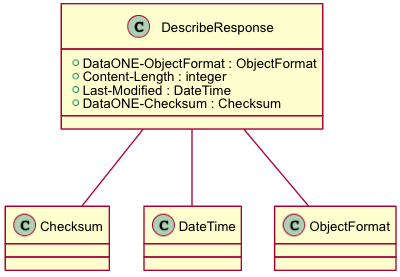

The diagram above was rendered by PlantUML. Its source (embedded in the PNG):
@startuml images/class_describeresponse.png
skinparam activityFontColor black
skinparam activityFontSize 10
skinparam activityFontName arial
skinparam activityArrowFontColor black
skinparam activityArrowFontSize 10
skinparam activityArrowFontName arial
skinparam classArrowFontColor black
skinparam classArrowFontSize 10
skinparam classArrowFontName arial
skinparam classAttributeFontColor black
skinparam classAttributeFontSize 10
skinparam classAttributeFontName arial
skinparam classFontColor black
skinparam classFontSize 10
skinparam classFontName arial
skinparam componentFontColor black
skinparam componentFontSize 10
skinparam componentFontName arial
skinparam componentArrowFontColor black
skinparam componentArrowFontSize 10
skinparam componentArrowFontName arial
skinparam noteFontColor black
skinparam noteFontSize 10
skinparam noteFontName arial
skinparam packageFontColor black
skinparam packageFontSize 10
skinparam packageFontName arial
skinparam sequenceActorFontColor black
skinparam sequenceActorFontSize 10
skinparam sequenceActorFontName arial
skinparam sequenceArrowFontColor black
skinparam sequenceArrowFontSize 10
skinparam sequenceArrowFontName arial
skinparam sequenceGroupingFontColor black
skinparam sequenceGroupingFontSize 10
skinparam sequenceGroupingFontName arial
skinparam sequenceGroupingHeaderFontColor black
skinparam sequenceGroupingHeaderFontSize 10
skinparam sequenceGroupingHeaderFontName arial
skinparam sequenceParticipantFontColor black
skinparam sequenceParticipantFontSize 10
skinparam sequenceParticipantFontName arial
skinparam sequenceTitleFontColor black
skinparam sequenceTitleFontSize 10
skinparam sequenceTitleFontName arial
skinparam titleFontColor black
skinparam titleFontSize 10
skinparam titleFontName arial
skinparam usecaseFontColor black
skinparam usecaseFontSize 7
skinparam usecaseFontName arial
skinparam usecaseActorFontColor black
skinparam usecaseActorFontSize 7
skinparam usecaseActorFontName arial
skinparam usecaseArrowFontColor black
skinparam usecaseArrowFontSize 7
skinparam usecaseArrowFontName arial
class DescribeResponse {
  +DataONE-ObjectFormat : ObjectFormat
  +Content-Length : integer
  +Last-Modified : DateTime
  +DataONE-Checksum : Checksum
}
DescribeResponse -- ObjectFormat
DescribeResponse -- Checksum
DescribeResponse -- DateTime
@enduml